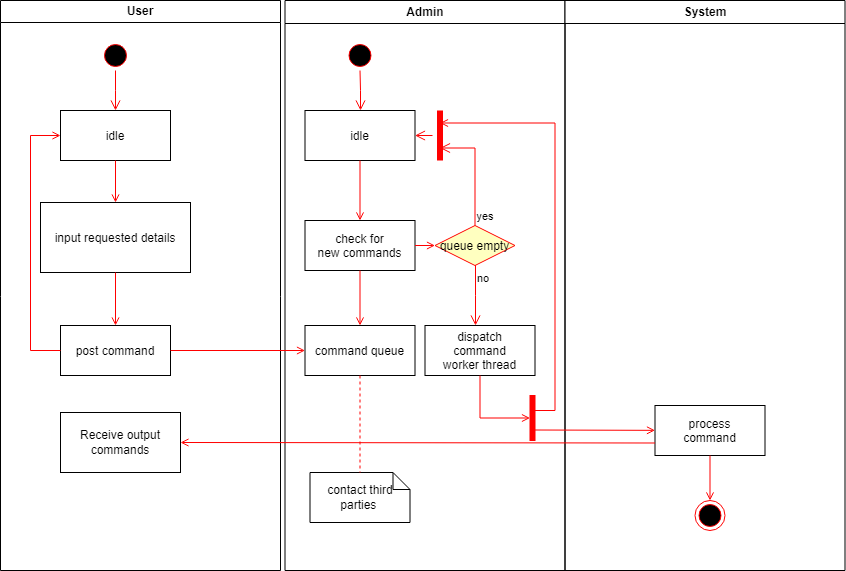

The diagram above was exported from draw.io. Its source (the exported page's mxGraphModel, read from the mxfile embedded in the PNG):
<mxGraphModel dx="1146" dy="755" grid="1" gridSize="10" guides="1" tooltips="1" connect="1" arrows="1" fold="1" page="1" pageScale="1" pageWidth="1169" pageHeight="826" background="none" math="0" shadow="0">
  <root>
    <mxCell id="0" />
    <mxCell id="1" parent="0" />
    <mxCell id="2" value="User" style="swimlane;whiteSpace=wrap;startSize=22;" parent="1" vertex="1">
      <mxGeometry x="160" y="128" width="280" height="570" as="geometry" />
    </mxCell>
    <mxCell id="5" value="" style="ellipse;shape=startState;fillColor=#000000;strokeColor=#ff0000;" parent="2" vertex="1">
      <mxGeometry x="100" y="40" width="30" height="30" as="geometry" />
    </mxCell>
    <mxCell id="6" value="" style="edgeStyle=elbowEdgeStyle;elbow=horizontal;verticalAlign=bottom;endArrow=open;endSize=8;strokeColor=#FF0000;endFill=1;rounded=0" parent="2" source="5" target="7" edge="1">
      <mxGeometry x="100" y="40" as="geometry">
        <mxPoint x="115" y="110" as="targetPoint" />
      </mxGeometry>
    </mxCell>
    <mxCell id="7" value="idle" style="" parent="2" vertex="1">
      <mxGeometry x="60" y="110" width="110" height="50" as="geometry" />
    </mxCell>
    <mxCell id="8" value="input requested details" style="" parent="2" vertex="1">
      <mxGeometry x="40" y="202" width="150" height="70" as="geometry" />
    </mxCell>
    <mxCell id="9" value="" style="endArrow=open;strokeColor=#FF0000;endFill=1;rounded=0" parent="2" source="7" target="8" edge="1">
      <mxGeometry relative="1" as="geometry" />
    </mxCell>
    <mxCell id="10" value="post command" style="" parent="2" vertex="1">
      <mxGeometry x="60" y="325" width="110" height="50" as="geometry" />
    </mxCell>
    <mxCell id="11" value="" style="endArrow=open;strokeColor=#FF0000;endFill=1;rounded=0" parent="2" source="8" target="10" edge="1">
      <mxGeometry relative="1" as="geometry" />
    </mxCell>
    <mxCell id="12" value="" style="edgeStyle=elbowEdgeStyle;elbow=horizontal;strokeColor=#FF0000;endArrow=open;endFill=1;rounded=0" parent="2" source="10" target="7" edge="1">
      <mxGeometry width="100" height="100" relative="1" as="geometry">
        <mxPoint x="160" y="290" as="sourcePoint" />
        <mxPoint x="260" y="190" as="targetPoint" />
        <Array as="points">
          <mxPoint x="30" y="250" />
        </Array>
      </mxGeometry>
    </mxCell>
    <mxCell id="tRQ3oGF9aMpG9vrmgC9K-41" value="Receive output commands" style="rounded=0;whiteSpace=wrap;html=1;" vertex="1" parent="2">
      <mxGeometry x="60" y="412" width="120" height="60" as="geometry" />
    </mxCell>
    <mxCell id="3" value="Admin" style="swimlane;whiteSpace=wrap;startSize=23;" parent="1" vertex="1">
      <mxGeometry x="444.5" y="128" width="280" height="570" as="geometry" />
    </mxCell>
    <mxCell id="13" value="" style="ellipse;shape=startState;fillColor=#000000;strokeColor=#ff0000;" parent="3" vertex="1">
      <mxGeometry x="60" y="40" width="30" height="30" as="geometry" />
    </mxCell>
    <mxCell id="14" value="" style="edgeStyle=elbowEdgeStyle;elbow=horizontal;verticalAlign=bottom;endArrow=open;endSize=8;strokeColor=#FF0000;endFill=1;rounded=0" parent="3" source="13" target="15" edge="1">
      <mxGeometry x="40" y="20" as="geometry">
        <mxPoint x="55" y="90" as="targetPoint" />
      </mxGeometry>
    </mxCell>
    <mxCell id="15" value="idle" style="" parent="3" vertex="1">
      <mxGeometry x="20" y="110" width="110" height="50" as="geometry" />
    </mxCell>
    <mxCell id="16" value="check for &#10;new commands" style="" parent="3" vertex="1">
      <mxGeometry x="20" y="220" width="110" height="50" as="geometry" />
    </mxCell>
    <mxCell id="17" value="" style="endArrow=open;strokeColor=#FF0000;endFill=1;rounded=0" parent="3" source="15" target="16" edge="1">
      <mxGeometry relative="1" as="geometry" />
    </mxCell>
    <mxCell id="18" value="command queue" style="" parent="3" vertex="1">
      <mxGeometry x="20" y="325" width="110" height="50" as="geometry" />
    </mxCell>
    <mxCell id="19" value="" style="endArrow=open;strokeColor=#FF0000;endFill=1;rounded=0" parent="3" source="16" target="18" edge="1">
      <mxGeometry relative="1" as="geometry" />
    </mxCell>
    <mxCell id="21" value="queue empty" style="rhombus;fillColor=#ffffc0;strokeColor=#ff0000;" parent="3" vertex="1">
      <mxGeometry x="150" y="225" width="80" height="40" as="geometry" />
    </mxCell>
    <mxCell id="22" value="yes" style="edgeStyle=elbowEdgeStyle;elbow=horizontal;align=left;verticalAlign=bottom;endArrow=open;endSize=8;strokeColor=#FF0000;exitX=0.5;exitY=0;endFill=1;rounded=0;entryX=0.75;entryY=0.5;entryPerimeter=0" parent="3" source="21" target="25" edge="1">
      <mxGeometry x="-1" relative="1" as="geometry">
        <mxPoint x="160" y="150" as="targetPoint" />
        <Array as="points">
          <mxPoint x="190" y="180" />
        </Array>
      </mxGeometry>
    </mxCell>
    <mxCell id="23" value="no" style="edgeStyle=elbowEdgeStyle;elbow=horizontal;align=left;verticalAlign=top;endArrow=open;endSize=8;strokeColor=#FF0000;endFill=1;rounded=0" parent="3" source="21" target="30" edge="1">
      <mxGeometry x="-1" relative="1" as="geometry">
        <mxPoint x="190" y="305" as="targetPoint" />
      </mxGeometry>
    </mxCell>
    <mxCell id="24" value="" style="endArrow=open;strokeColor=#FF0000;endFill=1;rounded=0" parent="3" source="16" target="21" edge="1">
      <mxGeometry relative="1" as="geometry" />
    </mxCell>
    <mxCell id="25" value="" style="shape=line;strokeWidth=6;strokeColor=#ff0000;rotation=90" parent="3" vertex="1">
      <mxGeometry x="130" y="127.5" width="50" height="15" as="geometry" />
    </mxCell>
    <mxCell id="26" value="" style="edgeStyle=elbowEdgeStyle;elbow=horizontal;verticalAlign=bottom;endArrow=open;endSize=8;strokeColor=#FF0000;endFill=1;rounded=0" parent="3" source="25" target="15" edge="1">
      <mxGeometry x="130" y="90" as="geometry">
        <mxPoint x="230" y="140" as="targetPoint" />
      </mxGeometry>
    </mxCell>
    <mxCell id="30" value="dispatch&#10;command&#10;worker thread" style="" parent="3" vertex="1">
      <mxGeometry x="140" y="325" width="110" height="50" as="geometry" />
    </mxCell>
    <mxCell id="31" value="contact third parties " style="shape=note;whiteSpace=wrap;size=17" parent="3" vertex="1">
      <mxGeometry x="25" y="472" width="100" height="50" as="geometry" />
    </mxCell>
    <mxCell id="32" value="" style="endArrow=none;strokeColor=#FF0000;endFill=0;rounded=0;dashed=1" parent="3" source="18" target="31" edge="1">
      <mxGeometry relative="1" as="geometry" />
    </mxCell>
    <mxCell id="34" value="" style="whiteSpace=wrap;strokeColor=#FF0000;fillColor=#FF0000" parent="3" vertex="1">
      <mxGeometry x="245" y="395" width="5" height="45" as="geometry" />
    </mxCell>
    <mxCell id="41" value="" style="edgeStyle=elbowEdgeStyle;elbow=horizontal;entryX=0;entryY=0.5;strokeColor=#FF0000;endArrow=open;endFill=1;rounded=0" parent="3" source="30" target="34" edge="1">
      <mxGeometry width="100" height="100" relative="1" as="geometry">
        <mxPoint x="60" y="480" as="sourcePoint" />
        <mxPoint x="160" y="380" as="targetPoint" />
        <Array as="points">
          <mxPoint x="195" y="400" />
        </Array>
      </mxGeometry>
    </mxCell>
    <mxCell id="4" value="System" style="swimlane;whiteSpace=wrap" parent="1" vertex="1">
      <mxGeometry x="724.5" y="128" width="280" height="570" as="geometry" />
    </mxCell>
    <mxCell id="33" value="process&#10;command" style="" parent="4" vertex="1">
      <mxGeometry x="90" y="405" width="110" height="50" as="geometry" />
    </mxCell>
    <mxCell id="35" value="" style="edgeStyle=elbowEdgeStyle;elbow=horizontal;strokeColor=#FF0000;endArrow=open;endFill=1;rounded=0;entryX=0.25;entryY=0.5;entryPerimeter=0" parent="4" target="25" edge="1">
      <mxGeometry width="100" height="100" relative="1" as="geometry">
        <mxPoint x="-30" y="410" as="sourcePoint" />
        <mxPoint x="-120" y="120" as="targetPoint" />
        <Array as="points">
          <mxPoint x="-10" y="135" />
        </Array>
      </mxGeometry>
    </mxCell>
    <mxCell id="37" value="" style="edgeStyle=none;strokeColor=#FF0000;endArrow=open;endFill=1;rounded=0" parent="4" target="33" edge="1">
      <mxGeometry width="100" height="100" relative="1" as="geometry">
        <mxPoint x="-30" y="429.5" as="sourcePoint" />
        <mxPoint x="90" y="429.5" as="targetPoint" />
      </mxGeometry>
    </mxCell>
    <mxCell id="38" value="" style="ellipse;shape=endState;fillColor=#000000;strokeColor=#ff0000" parent="4" vertex="1">
      <mxGeometry x="130" y="500" width="30" height="30" as="geometry" />
    </mxCell>
    <mxCell id="39" value="" style="endArrow=open;strokeColor=#FF0000;endFill=1;rounded=0" parent="4" source="33" target="38" edge="1">
      <mxGeometry relative="1" as="geometry" />
    </mxCell>
    <mxCell id="20" value="" style="endArrow=open;strokeColor=#FF0000;endFill=1;rounded=0" parent="1" source="10" target="18" edge="1">
      <mxGeometry relative="1" as="geometry" />
    </mxCell>
    <mxCell id="tRQ3oGF9aMpG9vrmgC9K-42" value="" style="endArrow=open;strokeColor=#FF0000;endFill=1;rounded=0;entryX=1;entryY=0.5;entryDx=0;entryDy=0;exitX=0;exitY=0.75;exitDx=0;exitDy=0;" edge="1" parent="1" source="33" target="tRQ3oGF9aMpG9vrmgC9K-41">
      <mxGeometry relative="1" as="geometry">
        <mxPoint x="810" y="570" as="sourcePoint" />
        <mxPoint x="390" y="580" as="targetPoint" />
      </mxGeometry>
    </mxCell>
  </root>
</mxGraphModel>